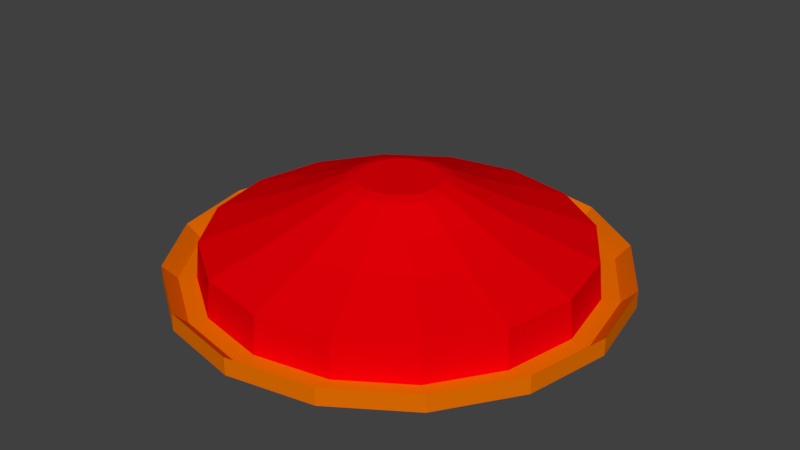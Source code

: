 # Source: Button.blend  (saved by Blender 2.77.0; exported with 4.5.12 LTS)
import bpy
from mathutils import Matrix  # noqa: F401  (used for matrix-valued properties, if any)

bpy.ops.wm.read_factory_settings(use_empty=True)
scene = bpy.context.scene
scene.name = 'Scene'

# ---- collections
col_collection_1 = bpy.data.collections.new('Collection 1'); scene.collection.children.link(col_collection_1)

# ---- materials (node trees are filled in below, after node groups)
mat_brown = bpy.data.materials.new('Brown')
mat_brown.alpha_threshold = 0.0
mat_brown.use_transparent_shadow = False
mat_brown.diffuse_color = (0.8, 0.1613, 0.0, 1.0)
mat_brown.roughness = 0.5
mat_red = bpy.data.materials.new('Red')
mat_red.alpha_threshold = 0.0
mat_red.use_transparent_shadow = False
mat_red.diffuse_color = (0.8, 0.0, 0.002184, 1.0)
mat_red.roughness = 0.5

# ---- material node trees

# ---- world
world_world = bpy.data.worlds.new('World'); scene.world = world_world
world_world.color = (0.05088, 0.05088, 0.05088)
world_world.use_sun_shadow = False
world_world.sun_shadow_jitter_overblur = 0.0
world_world.cycles.sampling_method = 'MANUAL'

# ---- meshes
me_sphere_001 = bpy.data.meshes.new('Sphere.001')
me_sphere_001.from_pydata([(-0.06816, 3.713e-08, 0.5046), (-0.1337, 3.713e-08, 0.5046), (-0.2134, 3.766e-08, 0.5046), (-0.2716, 3.766e-08, 0.4885), (-0.4511, 3.286e-08, 0.4028), (-0.6391, 2.576e-08, 0.3207), (-0.9808, 0.0, 0.1951), (-1.0, 0.0, 7.55e-08), (-0.06297, 0.02609, 0.5046), (-0.1235, 0.05117, 0.5046), (-0.1971, 0.08166, 0.5046), (-0.2509, 0.1039, 0.4885), (-0.4167, 0.1726, 0.4028), (-0.5905, 0.2446, 0.3207), (-0.9061, 0.3753, 0.1951), (-0.9239, 0.3827, 7.55e-08), (-0.0482, 0.0482, 0.5046), (-0.09455, 0.09455, 0.5046), (-0.1509, 0.1509, 0.5046), (-0.192, 0.192, 0.4885), (-0.319, 0.319, 0.4028), (-0.4519, 0.4519, 0.3207), (-0.6935, 0.6935, 0.1951), (-0.7071, 0.7071, 7.55e-08), (-0.02608, 0.06298, 0.5046), (-0.05117, 0.1235, 0.5046), (-0.08166, 0.1971, 0.5046), (-0.1039, 0.2509, 0.4885), (-0.1726, 0.4167, 0.4028), (-0.2446, 0.5905, 0.3207), (-0.3753, 0.9061, 0.1951), (-0.3827, 0.9239, 7.55e-08), (2.79e-07, 0.06816, 0.5046), (2.92e-07, 0.1337, 0.5046), (2.95e-07, 0.2134, 0.5046), (3.008e-07, 0.2716, 0.4885), (3.302e-07, 0.4511, 0.4028), (3.312e-07, 0.6391, 0.3207), (3.824e-07, 0.9808, 0.1951), (4.42e-07, 1.0, 7.55e-08), (0.02609, 0.06298, 0.5046), (0.05117, 0.1235, 0.5046), (0.08166, 0.1971, 0.5046), (0.1039, 0.2509, 0.4885), (0.1726, 0.4167, 0.4028), (0.2446, 0.5905, 0.3207), (0.3753, 0.9061, 0.1951), (0.3827, 0.9239, 7.55e-08), (0.0482, 0.0482, 0.5046), (0.09455, 0.09455, 0.5046), (0.1509, 0.1509, 0.5046), (0.192, 0.192, 0.4885), (0.319, 0.319, 0.4028), (0.4519, 0.4519, 0.3207), (0.6935, 0.6935, 0.1951), (0.7071, 0.7071, 7.55e-08), (0.06298, 0.02609, 0.5046), (0.1235, 0.05117, 0.5046), (0.1971, 0.08166, 0.5046), (0.2509, 0.1039, 0.4885), (0.4167, 0.1726, 0.4028), (0.5905, 0.2446, 0.3207), (0.9061, 0.3753, 0.1951), (0.9239, 0.3827, 7.55e-08), (0.06816, 1.302e-08, 0.5046), (0.1337, -2.602e-09, 0.5046), (0.2134, -1.747e-08, 0.5046), (0.2716, 5.426e-09, 0.4885), (0.4511, -9.351e-08, 0.4028), (0.6391, -1.148e-07, 0.3207), (0.9808, -1.435e-07, 0.1951), (1.0, -2.329e-07, 7.55e-08), (0.06298, -0.02609, 0.5046), (0.1235, -0.05117, 0.5046), (0.1971, -0.08166, 0.5046), (0.2509, -0.1039, 0.4885), (0.4167, -0.1726, 0.4028), (0.5905, -0.2446, 0.3207), (0.9061, -0.3753, 0.1951), (0.9239, -0.3827, 7.55e-08), (0.0482, -0.0482, 0.5046), (0.09455, -0.09455, 0.5046), (0.1509, -0.1509, 0.5046), (0.192, -0.192, 0.4885), (0.319, -0.319, 0.4028), (0.4519, -0.4519, 0.3207), (0.6935, -0.6935, 0.1951), (0.7071, -0.7071, 7.55e-08), (0.02609, -0.06297, 0.5046), (0.05117, -0.1235, 0.5046), (0.08166, -0.1971, 0.5046), (0.1039, -0.2509, 0.4885), (0.1726, -0.4167, 0.4028), (0.2446, -0.5905, 0.3207), (0.3753, -0.9061, 0.1951), (0.3827, -0.9239, 7.55e-08), (2.425e-07, -0.06816, 0.5046), (2.191e-07, -0.1337, 0.5046), (1.749e-07, -0.2134, 0.5046), (1.806e-07, -0.2716, 0.4885), (5.537e-08, -0.4511, 0.4028), (4.259e-08, -0.6391, 0.3207), (5.461e-08, -0.9808, 0.1951), (-6.46e-08, -1.0, 7.55e-08), (-0.02608, -0.06297, 0.5046), (-0.05117, -0.1235, 0.5046), (-0.08166, -0.1971, 0.5046), (-0.1039, -0.2509, 0.4885), (-0.1726, -0.4167, 0.4028), (-0.2446, -0.5905, 0.3207), (-0.3753, -0.9061, 0.1951), (-0.3827, -0.9239, 7.55e-08), (1.917e-07, -4.337e-08, 0.5046), (-0.0482, -0.0482, 0.5046), (-0.09455, -0.09455, 0.5046), (-0.1509, -0.1509, 0.5046), (-0.192, -0.192, 0.4885), (-0.319, -0.319, 0.4028), (-0.4519, -0.4519, 0.3207), (-0.6935, -0.6935, 0.1951), (-0.7071, -0.7071, 7.55e-08), (-0.06297, -0.02609, 0.5046), (-0.1235, -0.05117, 0.5046), (-0.1971, -0.08166, 0.5046), (-0.2509, -0.1039, 0.4885), (-0.4167, -0.1726, 0.4028), (-0.5905, -0.2446, 0.3207), (-0.9061, -0.3753, 0.1951), (-0.9239, -0.3827, 7.55e-08)], [], [(6, 5, 13, 14), (7, 6, 14, 15), (0, 112, 8), (1, 0, 8, 9), (2, 1, 9, 10), (3, 2, 10, 11), (4, 3, 11, 12), (5, 4, 12, 13), (12, 11, 19, 20), (13, 12, 20, 21), (14, 13, 21, 22), (15, 14, 22, 23), (8, 112, 16), (9, 8, 16, 17), (10, 9, 17, 18), (11, 10, 18, 19), (17, 16, 24, 25), (18, 17, 25, 26), (19, 18, 26, 27), (20, 19, 27, 28), (21, 20, 28, 29), (22, 21, 29, 30), (23, 22, 30, 31), (16, 112, 24), (29, 28, 36, 37), (30, 29, 37, 38), (31, 30, 38, 39), (24, 112, 32), (25, 24, 32, 33), (26, 25, 33, 34), (27, 26, 34, 35), (28, 27, 35, 36), (34, 33, 41, 42), (35, 34, 42, 43), (36, 35, 43, 44), (37, 36, 44, 45), (38, 37, 45, 46), (39, 38, 46, 47), (32, 112, 40), (33, 32, 40, 41), (46, 45, 53, 54), (47, 46, 54, 55), (40, 112, 48), (41, 40, 48, 49), (42, 41, 49, 50), (43, 42, 50, 51), (44, 43, 51, 52), (45, 44, 52, 53), (50, 49, 57, 58), (51, 50, 58, 59), (52, 51, 59, 60), (53, 52, 60, 61), (54, 53, 61, 62), (55, 54, 62, 63), (48, 112, 56), (49, 48, 56, 57), (62, 61, 69, 70), (63, 62, 70, 71), (56, 112, 64), (57, 56, 64, 65), (58, 57, 65, 66), (59, 58, 66, 67), (60, 59, 67, 68), (61, 60, 68, 69), (67, 66, 74, 75), (68, 67, 75, 76), (69, 68, 76, 77), (70, 69, 77, 78), (71, 70, 78, 79), (64, 112, 72), (65, 64, 72, 73), (66, 65, 73, 74), (79, 78, 86, 87), (72, 112, 80), (73, 72, 80, 81), (74, 73, 81, 82), (75, 74, 82, 83), (76, 75, 83, 84), (77, 76, 84, 85), (78, 77, 85, 86), (83, 82, 90, 91), (84, 83, 91, 92), (85, 84, 92, 93), (86, 85, 93, 94), (87, 86, 94, 95), (80, 112, 88), (81, 80, 88, 89), (82, 81, 89, 90), (95, 94, 102, 103), (88, 112, 96), (89, 88, 96, 97), (90, 89, 97, 98), (91, 90, 98, 99), (92, 91, 99, 100), (93, 92, 100, 101), (94, 93, 101, 102), (100, 99, 107, 108), (101, 100, 108, 109), (102, 101, 109, 110), (103, 102, 110, 111), (96, 112, 104), (97, 96, 104, 105), (98, 97, 105, 106), (99, 98, 106, 107), (105, 104, 113, 114), (106, 105, 114, 115), (107, 106, 115, 116), (108, 107, 116, 117), (109, 108, 117, 118), (110, 109, 118, 119), (111, 110, 119, 120), (104, 112, 113), (118, 117, 125, 126), (119, 118, 126, 127), (120, 119, 127, 128), (113, 112, 121), (114, 113, 121, 122), (115, 114, 122, 123), (116, 115, 123, 124), (117, 116, 124, 125), (122, 121, 0, 1), (123, 122, 1, 2), (124, 123, 2, 3), (125, 124, 3, 4), (126, 125, 4, 5), (127, 126, 5, 6), (128, 127, 6, 7), (121, 112, 0)])
me_sphere_001.polygons.foreach_set('material_index', [1, 1, 1, 1, 1, 1, 1, 1, 1, 1, 1, 1, 1, 1, 1, 1, 1, 1, 1, 1, 1, 1, 1, 1, 1, 1, 1, 1, 1, 1, 1, 1, 1, 1, 1, 1, 1, 1, 1, 1, 1, 1, 1, 1, 1, 1, 1, 1, 1, 1, 1, 1, 1, 1, 1, 1, 1, 1, 1, 1, 1, 1, 1, 1, 1, 1, 1, 1, 1, 1, 1, 1, 1, 1, 1, 1, 1, 1, 1, 1, 1, 1, 1, 1, 1, 1, 1, 1, 1, 1, 1, 1, 1, 1, 1, 1, 1, 1, 1, 1, 1, 1, 1, 1, 1, 1, 1, 1, 1, 1, 1, 1, 1, 1, 1, 1, 1, 1, 1, 1, 1, 1, 1, 1, 1, 1, 1, 1])
_uv = me_sphere_001.uv_layers.new(name='UVMap')
_uv.uv.foreach_set('vector', [0.1556, 0.732, 0.2818, 0.6495, 0.3555, 0.7216, 0.2706, 0.8461, 0.07645, 0.7834, 0.1556, 0.732, 0.2706, 0.8461, 0.2171, 0.9238, 0.4788, 0.5147, 0.5, 0.5, 0.4861, 0.5217, 0.4585, 0.5288, 0.4788, 0.5147, 0.4861, 0.5217, 0.4726, 0.5425, 0.4336, 0.5459, 0.4585, 0.5288, 0.4726, 0.5425, 0.4563, 0.5678, 0.4147, 0.559, 0.4336, 0.5459, 0.4563, 0.5678, 0.4438, 0.5871, 0.3509, 0.6026, 0.4147, 0.559, 0.4438, 0.5871, 0.4014, 0.6518, 0.2818, 0.6495, 0.3509, 0.6026, 0.4014, 0.6518, 0.3555, 0.7216, 0.4014, 0.6518, 0.4438, 0.5871, 0.4814, 0.602, 0.4669, 0.678, 0.3555, 0.7216, 0.4014, 0.6518, 0.4669, 0.678, 0.4512, 0.76, 0.2706, 0.8461, 0.3555, 0.7216, 0.4512, 0.76, 0.4204, 0.9075, 0.2171, 0.9238, 0.2706, 0.8461, 0.4204, 0.9075, 0.4007, 0.9998, 0.4861, 0.5217, 0.5, 0.5, 0.4954, 0.5254, 0.4726, 0.5425, 0.4861, 0.5217, 0.4954, 0.5254, 0.491, 0.5498, 0.4563, 0.5678, 0.4726, 0.5425, 0.491, 0.5498, 0.4856, 0.5794, 0.4438, 0.5871, 0.4563, 0.5678, 0.4856, 0.5794, 0.4814, 0.602, 0.491, 0.5498, 0.4954, 0.5254, 0.5054, 0.5252, 0.5107, 0.5494, 0.4856, 0.5794, 0.491, 0.5498, 0.5107, 0.5494, 0.517, 0.5788, 0.4814, 0.602, 0.4856, 0.5794, 0.517, 0.5788, 0.5218, 0.6013, 0.4669, 0.678, 0.4814, 0.602, 0.5218, 0.6013, 0.5375, 0.6771, 0.4512, 0.76, 0.4669, 0.678, 0.5375, 0.6771, 0.5544, 0.7589, 0.4204, 0.9075, 0.4512, 0.76, 0.5544, 0.7589, 0.5823, 0.907, 0.4007, 0.9998, 0.4204, 0.9075, 0.5823, 0.907, 0.5994, 0.9998, 0.4954, 0.5254, 0.5, 0.5, 0.5054, 0.5252, 0.5544, 0.7589, 0.5375, 0.6771, 0.6024, 0.6493, 0.6492, 0.7184, 0.5823, 0.907, 0.5544, 0.7589, 0.6492, 0.7184, 0.7317, 0.8445, 0.5994, 0.9998, 0.5823, 0.907, 0.7317, 0.8445, 0.783, 0.9238, 0.5054, 0.5252, 0.5, 0.5, 0.5147, 0.5212, 0.5107, 0.5494, 0.5054, 0.5252, 0.5147, 0.5212, 0.5288, 0.5416, 0.517, 0.5788, 0.5107, 0.5494, 0.5288, 0.5416, 0.5459, 0.5663, 0.5218, 0.6013, 0.517, 0.5788, 0.5459, 0.5663, 0.5589, 0.5852, 0.5375, 0.6771, 0.5218, 0.6013, 0.5589, 0.5852, 0.6024, 0.6493, 0.5459, 0.5663, 0.5288, 0.5416, 0.5425, 0.5274, 0.5677, 0.5437, 0.5589, 0.5852, 0.5459, 0.5663, 0.5677, 0.5437, 0.587, 0.5562, 0.6024, 0.6493, 0.5589, 0.5852, 0.587, 0.5562, 0.6517, 0.5988, 0.6492, 0.7184, 0.6024, 0.6493, 0.6517, 0.5988, 0.7214, 0.6447, 0.7317, 0.8445, 0.6492, 0.7184, 0.7214, 0.6447, 0.8459, 0.7297, 0.783, 0.9238, 0.7317, 0.8445, 0.8459, 0.7297, 0.9236, 0.7833, 0.5147, 0.5212, 0.5, 0.5, 0.5216, 0.514, 0.5288, 0.5416, 0.5147, 0.5212, 0.5216, 0.514, 0.5425, 0.5274, 0.8459, 0.7297, 0.7214, 0.6447, 0.76, 0.549, 0.9075, 0.5799, 0.9236, 0.7833, 0.8459, 0.7297, 0.9075, 0.5799, 0.9998, 0.5997, 0.5216, 0.514, 0.5, 0.5, 0.5253, 0.5046, 0.5425, 0.5274, 0.5216, 0.514, 0.5253, 0.5046, 0.5497, 0.5091, 0.5677, 0.5437, 0.5425, 0.5274, 0.5497, 0.5091, 0.5793, 0.5145, 0.587, 0.5562, 0.5677, 0.5437, 0.5793, 0.5145, 0.6019, 0.5186, 0.6517, 0.5988, 0.587, 0.5562, 0.6019, 0.5186, 0.6779, 0.5332, 0.7214, 0.6447, 0.6517, 0.5988, 0.6779, 0.5332, 0.76, 0.549, 0.5793, 0.5145, 0.5497, 0.5091, 0.5494, 0.4894, 0.5788, 0.483, 0.6019, 0.5186, 0.5793, 0.5145, 0.5788, 0.483, 0.6012, 0.4782, 0.6779, 0.5332, 0.6019, 0.5186, 0.6012, 0.4782, 0.6771, 0.4626, 0.76, 0.549, 0.6779, 0.5332, 0.6771, 0.4626, 0.7589, 0.4458, 0.9075, 0.5799, 0.76, 0.549, 0.7589, 0.4458, 0.907, 0.4179, 0.9998, 0.5997, 0.9075, 0.5799, 0.907, 0.4179, 0.9999, 0.4009, 0.5253, 0.5046, 0.5, 0.5, 0.5252, 0.4946, 0.5497, 0.5091, 0.5253, 0.5046, 0.5252, 0.4946, 0.5494, 0.4894, 0.907, 0.4179, 0.7589, 0.4458, 0.7184, 0.3508, 0.8446, 0.2683, 0.9999, 0.4009, 0.907, 0.4179, 0.8446, 0.2683, 0.9239, 0.2171, 0.5252, 0.4946, 0.5, 0.5, 0.5212, 0.4854, 0.5494, 0.4894, 0.5252, 0.4946, 0.5212, 0.4854, 0.5415, 0.4713, 0.5788, 0.483, 0.5494, 0.4894, 0.5415, 0.4713, 0.5663, 0.4542, 0.6012, 0.4782, 0.5788, 0.483, 0.5663, 0.4542, 0.5852, 0.4412, 0.6771, 0.4626, 0.6012, 0.4782, 0.5852, 0.4412, 0.6493, 0.3977, 0.7589, 0.4458, 0.6771, 0.4626, 0.6493, 0.3977, 0.7184, 0.3508, 0.5852, 0.4412, 0.5663, 0.4542, 0.5437, 0.4323, 0.5561, 0.413, 0.6493, 0.3977, 0.5852, 0.4412, 0.5561, 0.413, 0.5987, 0.3484, 0.7184, 0.3508, 0.6493, 0.3977, 0.5987, 0.3484, 0.6447, 0.2786, 0.8446, 0.2683, 0.7184, 0.3508, 0.6447, 0.2786, 0.7297, 0.1541, 0.9239, 0.2171, 0.8446, 0.2683, 0.7297, 0.1541, 0.7833, 0.07635, 0.5212, 0.4854, 0.5, 0.5, 0.5139, 0.4784, 0.5415, 0.4713, 0.5212, 0.4854, 0.5139, 0.4784, 0.5274, 0.4576, 0.5663, 0.4542, 0.5415, 0.4713, 0.5274, 0.4576, 0.5437, 0.4323, 0.7833, 0.07635, 0.7297, 0.1541, 0.5798, 0.09249, 0.5996, 0.0001511, 0.5139, 0.4784, 0.5, 0.5, 0.5046, 0.4747, 0.5274, 0.4576, 0.5139, 0.4784, 0.5046, 0.4747, 0.509, 0.4504, 0.5437, 0.4323, 0.5274, 0.4576, 0.509, 0.4504, 0.5144, 0.4208, 0.5561, 0.413, 0.5437, 0.4323, 0.5144, 0.4208, 0.5186, 0.3982, 0.5987, 0.3484, 0.5561, 0.413, 0.5186, 0.3982, 0.5332, 0.3221, 0.6447, 0.2786, 0.5987, 0.3484, 0.5332, 0.3221, 0.5489, 0.2401, 0.7297, 0.1541, 0.6447, 0.2786, 0.5489, 0.2401, 0.5798, 0.09249, 0.5186, 0.3982, 0.5144, 0.4208, 0.483, 0.4213, 0.4782, 0.3988, 0.5332, 0.3221, 0.5186, 0.3982, 0.4782, 0.3988, 0.4626, 0.323, 0.5489, 0.2401, 0.5332, 0.3221, 0.4626, 0.323, 0.4457, 0.2412, 0.5798, 0.09249, 0.5489, 0.2401, 0.4457, 0.2412, 0.4177, 0.09299, 0.5996, 0.0001511, 0.5798, 0.09249, 0.4177, 0.09299, 0.4007, 9.997e-05, 0.5046, 0.4747, 0.5, 0.5, 0.4946, 0.4749, 0.509, 0.4504, 0.5046, 0.4747, 0.4946, 0.4749, 0.4893, 0.4507, 0.5144, 0.4208, 0.509, 0.4504, 0.4893, 0.4507, 0.483, 0.4213, 0.4007, 9.997e-05, 0.4177, 0.09299, 0.2682, 0.1555, 0.2168, 0.07622, 0.4946, 0.4749, 0.5, 0.5, 0.4853, 0.4789, 0.4893, 0.4507, 0.4946, 0.4749, 0.4853, 0.4789, 0.4713, 0.4585, 0.483, 0.4213, 0.4893, 0.4507, 0.4713, 0.4585, 0.4541, 0.4338, 0.4782, 0.3988, 0.483, 0.4213, 0.4541, 0.4338, 0.4411, 0.4149, 0.4626, 0.323, 0.4782, 0.3988, 0.4411, 0.4149, 0.3977, 0.3508, 0.4457, 0.2412, 0.4626, 0.323, 0.3977, 0.3508, 0.3507, 0.2817, 0.4177, 0.09299, 0.4457, 0.2412, 0.3507, 0.2817, 0.2682, 0.1555, 0.3977, 0.3508, 0.4411, 0.4149, 0.413, 0.4439, 0.3484, 0.4014, 0.3507, 0.2817, 0.3977, 0.3508, 0.3484, 0.4014, 0.2785, 0.3555, 0.2682, 0.1555, 0.3507, 0.2817, 0.2785, 0.3555, 0.1539, 0.2705, 0.2168, 0.07622, 0.2682, 0.1555, 0.1539, 0.2705, 0.07616, 0.2169, 0.4853, 0.4789, 0.5, 0.5, 0.4784, 0.4861, 0.4713, 0.4585, 0.4853, 0.4789, 0.4784, 0.4861, 0.4576, 0.4727, 0.4541, 0.4338, 0.4713, 0.4585, 0.4576, 0.4727, 0.4323, 0.4564, 0.4411, 0.4149, 0.4541, 0.4338, 0.4323, 0.4564, 0.413, 0.4439, 0.4576, 0.4727, 0.4784, 0.4861, 0.4747, 0.4954, 0.4503, 0.491, 0.4323, 0.4564, 0.4576, 0.4727, 0.4503, 0.491, 0.4208, 0.4856, 0.413, 0.4439, 0.4323, 0.4564, 0.4208, 0.4856, 0.3982, 0.4815, 0.3484, 0.4014, 0.413, 0.4439, 0.3982, 0.4815, 0.3222, 0.467, 0.2785, 0.3555, 0.3484, 0.4014, 0.3222, 0.467, 0.2401, 0.4513, 0.1539, 0.2705, 0.2785, 0.3555, 0.2401, 0.4513, 0.09246, 0.4205, 0.07616, 0.2169, 0.1539, 0.2705, 0.09246, 0.4205, 9.997e-05, 0.4008, 0.4784, 0.4861, 0.5, 0.5, 0.4747, 0.4954, 0.2401, 0.4513, 0.3222, 0.467, 0.323, 0.5377, 0.2412, 0.5546, 0.09246, 0.4205, 0.2401, 0.4513, 0.2412, 0.5546, 0.09308, 0.5826, 9.997e-05, 0.4008, 0.09246, 0.4205, 0.09308, 0.5826, 0.0002328, 0.5997, 0.4747, 0.4954, 0.5, 0.5, 0.4748, 0.5055, 0.4503, 0.491, 0.4747, 0.4954, 0.4748, 0.5055, 0.4506, 0.5107, 0.4208, 0.4856, 0.4503, 0.491, 0.4506, 0.5107, 0.4213, 0.517, 0.3982, 0.4815, 0.4208, 0.4856, 0.4213, 0.517, 0.3989, 0.5217, 0.3222, 0.467, 0.3982, 0.4815, 0.3989, 0.5217, 0.323, 0.5377, 0.4506, 0.5107, 0.4748, 0.5055, 0.4788, 0.5147, 0.4585, 0.5288, 0.4213, 0.517, 0.4506, 0.5107, 0.4585, 0.5288, 0.4336, 0.5459, 0.3989, 0.5217, 0.4213, 0.517, 0.4336, 0.5459, 0.4147, 0.559, 0.323, 0.5377, 0.3989, 0.5217, 0.4147, 0.559, 0.3509, 0.6026, 0.2412, 0.5546, 0.323, 0.5377, 0.3509, 0.6026, 0.2818, 0.6495, 0.09308, 0.5826, 0.2412, 0.5546, 0.2818, 0.6495, 0.1556, 0.732, 0.0002328, 0.5997, 0.09308, 0.5826, 0.1556, 0.732, 0.07645, 0.7834, 0.4748, 0.5055, 0.5, 0.5, 0.4788, 0.5147])
me_sphere_001.materials.append(mat_brown)
me_sphere_001.materials.append(mat_red)
me_sphere_001.use_remesh_preserve_volume = False
me_sphere_001.use_remesh_preserve_attributes = False
me_sphere_001.use_mirror_vertex_groups = False
me_sphere_001.update()
me_sphere = bpy.data.meshes.new('Sphere')
me_sphere.from_pydata([(-1.0, 0.0, 7.55e-08), (-0.9239, 0.3827, 7.55e-08), (-0.7071, 0.7071, 7.55e-08), (-0.3827, 0.9239, 7.55e-08), (4.42e-07, 1.0, 7.55e-08), (0.3827, 0.9239, 7.55e-08), (0.7071, 0.7071, 7.55e-08), (0.9239, 0.3827, 7.55e-08), (1.0, -2.329e-07, 7.55e-08), (0.9239, -0.3827, 7.55e-08), (0.7071, -0.7071, 7.55e-08), (0.3827, -0.9239, 7.55e-08), (-6.46e-08, -1.0, 7.55e-08), (-0.3827, -0.9239, 7.55e-08), (-0.7071, -0.7071, 7.55e-08), (-0.9239, -0.3827, 7.55e-08), (-1.091, -7.431e-09, 7.55e-08), (-1.008, 0.4174, 7.55e-08), (-0.7712, 0.7712, 7.55e-08), (-0.4174, 1.008, 7.55e-08), (4.632e-07, 1.091, 7.55e-08), (0.4174, 1.008, 7.55e-08), (0.7712, 0.7712, 7.55e-08), (1.008, 0.4174, 7.55e-08), (1.091, -2.615e-07, 7.55e-08), (1.008, -0.4174, 7.55e-08), (0.7712, -0.7712, 7.55e-08), (0.4174, -1.008, 7.55e-08), (-8.938e-08, -1.091, 7.55e-08), (-0.4174, -1.008, 7.55e-08), (-0.7712, -0.7712, 7.55e-08), (-1.008, -0.4174, 7.55e-08), (-1.166, -1.306e-08, 0.07341), (-1.077, 0.4461, 0.07341), (-0.8242, 0.8242, 0.07341), (-0.4461, 1.077, 0.07341), (4.792e-07, 1.166, 0.07341), (0.4461, 1.077, 0.07341), (0.8242, 0.8242, 0.07341), (1.077, 0.4461, 0.07341), (1.166, -2.846e-07, 0.07341), (1.077, -0.4461, 0.07341), (0.8242, -0.8242, 0.07341), (0.4461, -1.077, 0.07341), (-1.114e-07, -1.166, 0.07341), (-0.4461, -1.077, 0.07341), (-0.8242, -0.8242, 0.07341), (-1.077, -0.4461, 0.07341), (-1.166, -1.306e-08, -0.01835), (-1.077, 0.4461, -0.01835), (-0.8242, 0.8242, -0.01835), (-0.4461, 1.077, -0.01835), (4.792e-07, 1.166, -0.01835), (0.4461, 1.077, -0.01835), (0.8242, 0.8242, -0.01835), (1.077, 0.4461, -0.01835), (1.166, -2.846e-07, -0.01835), (1.077, -0.4461, -0.01835), (0.8242, -0.8242, -0.01835), (0.4461, -1.077, -0.01835), (-1.114e-07, -1.166, -0.01835), (-0.4461, -1.077, -0.01835), (-0.8242, -0.8242, -0.01835), (-1.077, -0.4461, -0.01835)], [], [(12, 13, 29, 28), (8, 9, 25, 24), (14, 15, 31, 30), (4, 5, 21, 20), (10, 11, 27, 26), (6, 7, 23, 22), (2, 3, 19, 18), (9, 10, 26, 25), (0, 1, 17, 16), (11, 12, 28, 27), (5, 6, 22, 21), (7, 8, 24, 23), (13, 14, 30, 29), (3, 4, 20, 19), (15, 0, 16, 31), (1, 2, 18, 17), (17, 18, 34, 33), (25, 26, 42, 41), (18, 19, 35, 34), (26, 27, 43, 42), (19, 20, 36, 35), (27, 28, 44, 43), (20, 21, 37, 36), (28, 29, 45, 44), (21, 22, 38, 37), (29, 30, 46, 45), (22, 23, 39, 38), (30, 31, 47, 46), (23, 24, 40, 39), (16, 17, 33, 32), (31, 16, 32, 47), (24, 25, 41, 40), (38, 39, 55, 54), (46, 47, 63, 62), (39, 40, 56, 55), (32, 33, 49, 48), (47, 32, 48, 63), (40, 41, 57, 56), (33, 34, 50, 49), (41, 42, 58, 57), (34, 35, 51, 50), (42, 43, 59, 58), (35, 36, 52, 51), (43, 44, 60, 59), (36, 37, 53, 52), (44, 45, 61, 60), (37, 38, 54, 53), (45, 46, 62, 61)])
_uv = me_sphere.uv_layers.new(name='UVMap')
_uv.uv.foreach_set('vector', [0.7176, 0.1753, 0.5768, 0.1168, 0.5838, 0.08171, 0.7375, 0.1456, 0.8247, 0.7174, 0.8833, 0.5766, 0.9183, 0.5836, 0.8544, 0.7373, 0.4243, 0.1165, 0.2833, 0.1746, 0.2635, 0.1449, 0.4173, 0.08148, 0.2824, 0.8244, 0.4232, 0.883, 0.4162, 0.918, 0.2626, 0.8541, 0.8835, 0.4241, 0.8253, 0.2832, 0.855, 0.2634, 0.9185, 0.4172, 0.5757, 0.8832, 0.7167, 0.825, 0.7365, 0.8548, 0.5827, 0.9182, 0.1165, 0.5755, 0.1747, 0.7165, 0.145, 0.7363, 0.0815, 0.5825, 0.8833, 0.5766, 0.8835, 0.4241, 0.9185, 0.4172, 0.9183, 0.5836, 0.1753, 0.2823, 0.1167, 0.4231, 0.08171, 0.4161, 0.1456, 0.2624, 0.8253, 0.2832, 0.7176, 0.1753, 0.7375, 0.1456, 0.855, 0.2634, 0.4232, 0.883, 0.5757, 0.8832, 0.5827, 0.9182, 0.4162, 0.918, 0.7167, 0.825, 0.8247, 0.7174, 0.8544, 0.7373, 0.7365, 0.8548, 0.5768, 0.1168, 0.4243, 0.1165, 0.4173, 0.08148, 0.5838, 0.08171, 0.1747, 0.7165, 0.2824, 0.8244, 0.2626, 0.8541, 0.145, 0.7363, 0.2833, 0.1746, 0.1753, 0.2823, 0.1456, 0.2624, 0.2635, 0.1449, 0.1167, 0.4231, 0.1165, 0.5755, 0.0815, 0.5825, 0.08171, 0.4161, 0.08171, 0.4161, 0.0815, 0.5825, 0.03936, 0.5912, 0.03943, 0.408, 0.9183, 0.5836, 0.9185, 0.4172, 0.9607, 0.4084, 0.9606, 0.5916, 0.0815, 0.5825, 0.145, 0.7363, 0.1094, 0.7605, 0.03936, 0.5912, 0.9185, 0.4172, 0.855, 0.2634, 0.8906, 0.2391, 0.9607, 0.4084, 0.145, 0.7363, 0.2626, 0.8541, 0.239, 0.8901, 0.1094, 0.7605, 0.855, 0.2634, 0.7375, 0.1456, 0.7611, 0.1096, 0.8906, 0.2391, 0.2626, 0.8541, 0.4162, 0.918, 0.4082, 0.9603, 0.239, 0.8901, 0.7375, 0.1456, 0.5838, 0.08171, 0.5918, 0.03943, 0.7611, 0.1096, 0.4162, 0.918, 0.5827, 0.9182, 0.5914, 0.9604, 0.4082, 0.9603, 0.5838, 0.08171, 0.4173, 0.08148, 0.4086, 0.03934, 0.5918, 0.03943, 0.5827, 0.9182, 0.7365, 0.8548, 0.7607, 0.8903, 0.5914, 0.9604, 0.4173, 0.08148, 0.2635, 0.1449, 0.2393, 0.1093, 0.4086, 0.03934, 0.7365, 0.8548, 0.8544, 0.7373, 0.8904, 0.7609, 0.7607, 0.8903, 0.1456, 0.2624, 0.08171, 0.4161, 0.03943, 0.408, 0.1096, 0.2388, 0.2635, 0.1449, 0.1456, 0.2624, 0.1096, 0.2388, 0.2393, 0.1093, 0.8544, 0.7373, 0.9183, 0.5836, 0.9606, 0.5916, 0.8904, 0.7609, 0.5914, 0.9604, 0.7607, 0.8903, 0.7832, 0.9235, 0.5995, 0.9996, 0.4086, 0.03934, 0.2393, 0.1093, 0.2168, 0.07616, 0.4006, 0.0001002, 0.7607, 0.8903, 0.8904, 0.7609, 0.9238, 0.7829, 0.7832, 0.9235, 0.1096, 0.2388, 0.03943, 0.408, 9.996e-05, 0.4004, 0.0762, 0.2167, 0.2393, 0.1093, 0.1096, 0.2388, 0.0762, 0.2167, 0.2168, 0.07616, 0.8904, 0.7609, 0.9606, 0.5916, 0.9999, 0.5992, 0.9238, 0.7829, 0.03943, 0.408, 0.03936, 0.5912, 0.0001249, 0.5993, 9.996e-05, 0.4004, 0.9606, 0.5916, 0.9607, 0.4084, 0.9999, 0.4004, 0.9999, 0.5992, 0.03936, 0.5912, 0.1094, 0.7605, 0.07627, 0.783, 0.0001249, 0.5993, 0.9607, 0.4084, 0.8906, 0.2391, 0.9238, 0.2167, 0.9999, 0.4004, 0.1094, 0.7605, 0.239, 0.8901, 0.2169, 0.9235, 0.07627, 0.783, 0.8906, 0.2391, 0.7611, 0.1096, 0.7831, 0.07613, 0.9238, 0.2167, 0.239, 0.8901, 0.4082, 0.9603, 0.4006, 0.9996, 0.2169, 0.9235, 0.7611, 0.1096, 0.5918, 0.03943, 0.5994, 9.996e-05, 0.7831, 0.07613, 0.4082, 0.9603, 0.5914, 0.9604, 0.5995, 0.9996, 0.4006, 0.9996, 0.5918, 0.03943, 0.4086, 0.03934, 0.4006, 0.0001002, 0.5994, 9.996e-05])
me_sphere.materials.append(mat_brown)
me_sphere.materials.append(mat_red)
me_sphere.use_remesh_preserve_volume = False
me_sphere.use_remesh_preserve_attributes = False
me_sphere.use_mirror_vertex_groups = False
me_sphere.update()

# ---- objects
ob_sphere_001 = bpy.data.objects.new('Sphere.001', me_sphere_001)
ob_sphere = bpy.data.objects.new('Sphere', me_sphere)

# ---- transforms, parenting, visibility, modifiers, constraints
ob_sphere_001.location = (0.0, 0.0, 0.0)
ob_sphere_001.lineart.crease_threshold = 0.0
ob_sphere.location = (0.0, 0.0, 0.0)
ob_sphere.lineart.crease_threshold = 0.0

# ---- collection membership
col_collection_1.objects.link(ob_sphere_001)
col_collection_1.objects.link(ob_sphere)

# ---- scene / render settings (as saved in the file)
scene.frame_start = 0; scene.frame_end = 20; scene.frame_set(1)
scene.render.engine = 'BLENDER_EEVEE_NEXT'
scene.render.resolution_percentage = 50
scene.render.dither_intensity = 0.0
scene.cycles.use_denoising = False
scene.cycles.samples = 128
scene.cycles.sampling_pattern = 'TABULATED_SOBOL'
scene.cycles.light_sampling_threshold = 0.0
scene.cycles.use_adaptive_sampling = False
scene.cycles.use_light_tree = False
scene.cycles.blur_glossy = 0.0
scene.cycles.sample_clamp_indirect = 0.0
scene.view_settings.view_transform = 'Standard'
bpy.context.view_layer.update()

# ---- added for rendering (the .blend has no active camera and no usable light): camera, sun
cam_auto = bpy.data.cameras.new('AutoCamera')
cam_auto.lens = 50.0
cam_auto.sensor_width = 36.0
cam_auto.clip_end = 1000.0
ob_auto_camera = bpy.data.objects.new('AutoCamera', cam_auto)
scene.collection.objects.link(ob_auto_camera)
ob_auto_camera.location = (3.08855, -3.70626, 2.71399)
ob_auto_camera.rotation_euler = (1.09748, -7.21219e-08, 0.694738)
scene.camera = ob_auto_camera
light_auto_sun = bpy.data.lights.new('AutoSun', 'SUN')
light_auto_sun.energy = 3.0
light_auto_sun.angle = 0.0523599
ob_auto_sun = bpy.data.objects.new('AutoSun', light_auto_sun)
scene.collection.objects.link(ob_auto_sun)
ob_auto_sun.rotation_euler = (0.872665, 0.174533, 0.523599)
bpy.context.view_layer.update()
